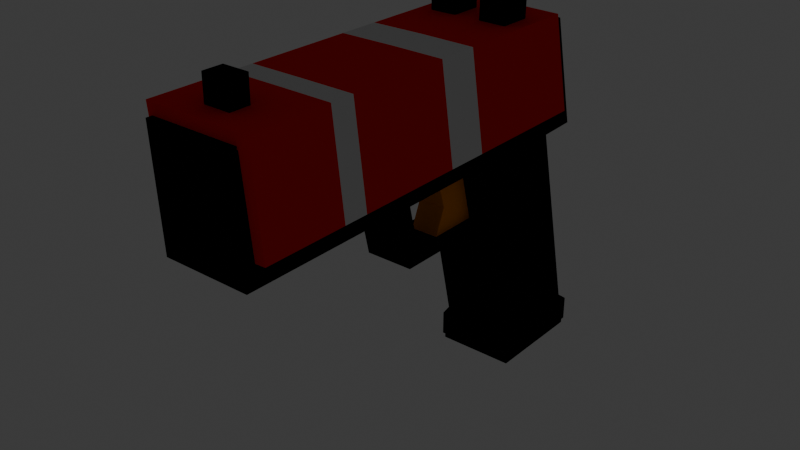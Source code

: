 # Source: Pistol.blend  (saved by Blender 4.1.24; exported with 4.5.12 LTS)
import bpy
from mathutils import Matrix  # noqa: F401  (used for matrix-valued properties, if any)

bpy.ops.wm.read_factory_settings(use_empty=True)
scene = bpy.context.scene
scene.name = 'Scene'

# ---- collections
col_collection = bpy.data.collections.new('Collection'); scene.collection.children.link(col_collection)

# ---- materials (node trees are filled in below, after node groups)
mat_base = bpy.data.materials.new('Base')
mat_base.use_transparent_shadow = False
mat_base.diffuse_color = (0.0, 0.0, 0.0, 1.0)
mat_base.metallic = 0.5
mat_extra = bpy.data.materials.new('Extra')
mat_extra.use_transparent_shadow = False
mat_extra.diffuse_color = (1.0, 0.0, 0.0, 1.0)
mat_extra.roughness = 1.0
mat_extra.specular_intensity = 0.0
mat_extra.metallic = 1.0
mat_extra_2 = bpy.data.materials.new('Extra 2')
mat_extra_2.use_transparent_shadow = False
mat_extra_2.roughness = 1.0
mat_extra_2.specular_intensity = 0.0
mat_extra_2.metallic = 1.0
mat_extra_3 = bpy.data.materials.new('Extra 3')
mat_extra_3.alpha_threshold = 0.0
mat_extra_3.use_transparent_shadow = False
mat_extra_3.diffuse_color = (0.0, 0.0, 0.0, 1.0)
mat_extra_3.roughness = 0.5
mat_extra_3.line_color = (0.0, 0.0, 0.0, 1.0)
mat_extra_4 = bpy.data.materials.new('Extra 4')
mat_extra_4.use_transparent_shadow = False
mat_extra_4.diffuse_color = (0.03417, 1.0, 0.0, 1.0)
mat_extra_5 = bpy.data.materials.new('Extra 5')
mat_extra_5.use_transparent_shadow = False
mat_extra_5.diffuse_color = (1.0, 0.3, 0.0, 1.0)

# ---- material node trees

# ---- world
world_world = bpy.data.worlds.new('World'); scene.world = world_world
world_world.use_nodes = True; world_world.node_tree.nodes.clear()
_N = world_world.node_tree.nodes; _L = world_world.node_tree.links
n0 = _N.new('ShaderNodeOutputWorld'); n0.name = 'World Output'; n0.location = (300, 300)
n1 = _N.new('ShaderNodeBackground'); n1.name = 'Background'; n1.location = (10, 300)
n1.inputs[0].default_value = (0.05088, 0.05088, 0.05088, 1.0)
_L.new(n1.outputs[0], n0.inputs[0])
n0.is_active_output = True
world_world.color = (0.05088, 0.05088, 0.05088)
world_world.use_sun_shadow = False
world_world.sun_shadow_jitter_overblur = 0.0

# ---- meshes
me_cube_002 = bpy.data.meshes.new('Cube.002')
me_cube_002.from_pydata([(0.0, 3.551, 5.451), (0.0, 3.551, 3.912), (-0.7865, 0.0, 3.316), (-0.7865, 2.0, 3.316), (0.0, 7.074, 5.451), (-0.8594, -1.128, -1.522), (0.0, 8.451, 5.822), (0.1501, 7.074, 5.436), (-0.8594, 1.128, -1.522), (0.2945, 7.074, 5.392), (0.0, 8.34, 3.418), (-0.8594, -1.128, -1.0), (0.4275, 7.074, 5.321), (-0.7865, -0.9697, -0.8691), (-0.8594, 1.128, -1.0), (0.5441, 7.074, 5.225), (-0.7865, 1.03, -0.8691), (-0.9217, 8.34, 3.418), (0.6398, 7.074, 5.109), (-0.9217, 8.451, 5.822), (0.0, 2.549, 5.821), (0.0, -0.0225, 5.821), (0.7109, 7.074, 4.976), (-0.9217, -0.5711, 3.447), (0.7547, 7.074, 4.831), (-0.9217, 2.0, 3.447), (-0.9208, 2.549, 5.764), (0.7694, 7.074, 4.681), (-0.9208, -0.0225, 5.764), (0.0, -1.128, -1.522), (0.7547, 7.074, 4.531), (0.0, 2.0, 3.316), (0.0, 1.128, -1.522), (0.0, 0.0, 3.316), (0.7109, 7.074, 4.387), (0.0, 1.128, -1.0), (0.0, 1.03, -0.8691), (0.6398, 7.074, 4.254), (0.0, -1.128, -1.0), (0.5441, 7.074, 4.137), (0.0, -0.9697, -0.8691), (0.0, 2.0, 3.447), (0.0, -0.5711, 3.447), (0.4275, 7.074, 4.041), (-0.7865, -0.3459, 1.823), (0.2945, 7.074, 3.97), (-0.7865, 1.654, 1.823), (0.0, 1.654, 1.823), (0.1501, 7.074, 3.927), (0.0, -0.3459, 1.823), (-0.5039, 2.309, 3.316), (0.0, 7.074, 3.912), (-0.5255, 2.309, 3.447), (0.0, 2.309, 3.316), (0.0, 2.309, 3.447), (-0.1501, 7.074, 3.927), (-0.5039, 1.963, 1.823), (-0.2945, 7.074, 3.97), (0.0, 1.963, 1.823), (-0.5039, 4.325, 3.316), (-0.4275, 7.074, 4.041), (-0.5255, 4.325, 3.447), (0.0, 4.325, 3.316), (-0.5441, 7.074, 4.137), (0.0, 4.325, 3.447), (-0.5039, 3.979, 1.823), (0.0, 3.979, 1.823), (-0.6398, 7.074, 4.254), (0.7865, 0.0, 3.316), (0.7865, 2.0, 3.316), (-0.7109, 7.074, 4.387), (0.8594, -1.128, -1.522), (0.8594, 1.128, -1.522), (-0.7547, 7.074, 4.531), (0.8594, -1.128, -1.0), (0.7865, -0.9697, -0.8691), (-0.7694, 7.074, 4.681), (0.8594, 1.128, -1.0), (0.7865, 1.03, -0.8691), (-0.7547, 7.074, 4.831), (0.9217, 8.34, 3.418), (0.9217, 8.451, 5.822), (-0.7109, 7.074, 4.976), (0.9217, -0.5711, 3.447), (-0.6398, 7.074, 5.109), (0.9217, 2.0, 3.447), (0.9208, 2.549, 5.764), (0.9208, -0.0225, 5.764), (-0.5441, 7.074, 5.225), (0.7865, -0.3459, 1.823), (0.7865, 1.654, 1.823), (-0.4275, 7.074, 5.321), (0.5039, 2.309, 3.316), (0.5255, 2.309, 3.447), (-0.2945, 7.074, 5.392), (0.5039, 1.963, 1.823), (-0.1501, 7.074, 5.436), (0.5039, 4.325, 3.316), (0.5255, 4.325, 3.447), (0.5039, 3.979, 1.823), (-0.5956, 2.185, 3.213), (-0.6288, 1.868, 2.003), (-0.5039, 2.005, 2.003), (-0.5039, 2.285, 3.213), (0.0, 3.712, 2.003), (0.0, 2.005, 2.003), (0.0, 2.285, 3.213), (0.0, 4.004, 3.213), (0.0, 1.868, 2.003), (0.0, 2.185, 3.213), (-0.5039, 4.004, 3.213), (-0.5039, 3.712, 2.003), (0.6288, 1.868, 2.003), (0.5039, 2.285, 3.213), (0.5039, 2.005, 2.003), (0.5956, 2.185, 3.213), (0.5039, 3.712, 2.003), (0.5039, 4.004, 3.213), (-0.7694, 8.398, 4.681), (-0.7547, 8.391, 4.531), (-0.7109, 8.412, 4.976), (-0.7109, 8.385, 4.387), (-0.7547, 8.405, 4.831), (-0.5441, 8.373, 4.137), (-0.6398, 8.379, 4.254), (-0.2945, 8.366, 3.97), (-0.4275, 8.369, 4.041), (-0.6398, 8.418, 5.109), (-0.4275, 8.428, 5.321), (-0.5441, 8.423, 5.225), (-0.2945, 8.431, 5.392), (-0.1501, 8.433, 5.436), (0.0, 8.363, 3.912), (0.0, 8.434, 5.451), (-0.1501, 8.364, 3.927), (0.1501, 8.433, 5.436), (0.1501, 8.364, 3.927), (0.4275, 8.428, 5.321), (0.6398, 8.418, 5.109), (0.5441, 8.423, 5.225), (0.2945, 8.431, 5.392), (0.2945, 8.366, 3.97), (0.5441, 8.373, 4.137), (0.4275, 8.369, 4.041), (0.7109, 8.385, 4.387), (0.7694, 8.398, 4.681), (0.7547, 8.405, 4.831), (0.7547, 8.391, 4.531), (0.7109, 8.412, 4.976), (0.6398, 8.379, 4.254), (-0.7218, 8.41, 4.94), (-0.7308, 7.074, 4.91), (0.3947, 8.429, 5.339), (0.3669, 7.074, 5.353), (-0.7584, 8.404, 4.794), (-0.7602, 7.575, 4.775), (-0.7614, 7.074, 4.763), (0.2589, 8.431, 5.403), (0.2287, 7.074, 5.412), (0.616, 8.419, 5.138), (0.5962, 7.074, 5.162), (0.5685, 8.375, 4.167), (0.5877, 7.074, 4.19), (0.4573, 8.37, 4.066), (0.4806, 7.074, 4.085), (0.6932, 8.413, 5.009), (0.6785, 7.074, 5.036), (0.337, 7.952, 3.993), (0.3285, 8.367, 3.989), (0.3551, 7.074, 4.003), (-0.2575, 8.365, 3.959), (-0.2287, 7.074, 3.95), (-0.7436, 8.39, 4.495), (-0.7347, 7.074, 4.465), (-0.4563, 8.427, 5.297), (-0.4806, 7.074, 5.277), (-0.3947, 8.429, 5.339), (-0.3669, 7.074, 5.353), (-0.3934, 8.368, 4.023), (-0.3669, 7.074, 4.009), (0.7436, 8.39, 4.495), (0.7347, 7.074, 4.465), (0.7657, 8.4, 4.719), (0.7627, 7.074, 4.75), (0.6578, 8.38, 4.288), (0.6722, 7.074, 4.314), (-0.5678, 8.422, 5.196), (-0.5877, 7.074, 5.172), (0.1132, 8.433, 5.44), (0.0817, 7.074, 5.443), (-0.6574, 8.416, 5.076), (-0.6722, 7.074, 5.048), (0.1871, 8.364, 3.938), (0.2159, 7.074, 3.947), (0.5153, 8.424, 5.249), (0.4909, 7.074, 5.269), (0.7437, 8.407, 4.867), (0.7347, 7.074, 4.897), (-0.6928, 8.383, 4.353), (-0.6785, 7.074, 4.326), (-0.6154, 8.377, 4.224), (-0.5962, 7.074, 4.201), (-0.5143, 8.372, 4.113), (-0.4909, 7.074, 4.094), (-0.1116, 8.364, 3.923), (-0.0817, 7.074, 3.92), (0.03853, 8.363, 3.916), (0.06841, 7.074, 3.919), (-0.1856, 8.433, 5.425), (-0.2159, 7.074, 5.416), (-0.0369, 8.434, 5.447), (-0.06841, 7.074, 5.444), (-0.6722, 7.074, 5.048), (0.2589, 8.431, 5.403), (0.5877, 7.074, 4.19), (0.5685, 8.375, 4.167), (-0.6785, 7.074, 4.326), (0.6785, 7.074, 5.036), (-0.7218, 8.41, 4.94), (0.03853, 8.363, 3.916), (-0.2159, 7.074, 5.416), (0.2287, 7.074, 5.412), (0.7347, 7.074, 4.897), (-0.6574, 8.416, 5.076), (-0.7614, 7.074, 4.763), (-0.3947, 8.429, 5.339), (0.2159, 7.074, 3.947), (-0.1116, 8.364, 3.923), (-0.7308, 7.074, 4.91), (0.0817, 7.074, 5.443), (-0.6928, 8.383, 4.353), (-0.5877, 7.074, 5.172), (0.5962, 7.074, 5.162), (0.7347, 7.074, 4.465), (0.06841, 7.074, 3.919), (0.4909, 7.074, 5.269), (-0.3934, 8.368, 4.023), (-0.3669, 7.074, 4.009), (-0.4806, 7.074, 5.277), (0.6722, 7.074, 4.314), (-0.3669, 7.074, 5.353), (0.1132, 8.433, 5.44), (-0.2575, 8.365, 3.959), (0.1871, 8.364, 3.938), (-0.06841, 7.074, 5.444), (0.7614, 7.074, 4.6), (0.3947, 8.429, 5.339), (0.6578, 8.38, 4.288), (-0.4563, 8.427, 5.297), (0.5153, 8.424, 5.249), (0.7436, 8.39, 4.495), (0.7627, 7.074, 4.75), (0.3285, 8.367, 3.989), (0.4806, 7.074, 4.085), (-0.7436, 8.39, 4.495), (-0.7584, 8.404, 4.794), (0.7584, 8.393, 4.569), (0.7657, 8.4, 4.719), (0.3551, 7.074, 4.003), (-0.1856, 8.433, 5.425), (-0.7347, 7.074, 4.465), (0.3669, 7.074, 5.353), (-0.5143, 8.372, 4.113), (-0.6154, 8.377, 4.224), (-0.0817, 7.074, 3.92), (-0.5678, 8.422, 5.196), (0.616, 8.419, 5.138), (-0.2287, 7.074, 3.95), (-0.0369, 8.434, 5.447), (0.4573, 8.37, 4.066), (-0.4909, 7.074, 4.094), (0.7437, 8.407, 4.867), (-0.5962, 7.074, 4.201), (0.6932, 8.413, 5.009)], [(150, 151), (152, 153), (154, 155), (155, 156), (157, 158), (118, 155), (159, 160), (161, 162), (163, 164), (165, 166), (167, 168), (167, 169), (170, 171), (172, 173), (174, 175), (176, 177), (178, 179), (180, 181), (184, 185), (186, 187), (188, 189), (190, 191), (192, 193), (183, 182), (194, 195), (196, 197), (141, 167), (198, 199), (200, 201), (202, 203), (132, 204), (204, 205), (51, 205), (51, 1), (132, 206), (206, 207), (51, 207), (136, 206), (48, 207), (134, 204), (55, 205), (208, 209), (210, 211)], [(49, 33, 2, 44), (44, 2, 3, 46), (102, 56, 46, 3, 50, 103, 100, 101), (14, 11, 13, 16), (35, 14, 16, 36), (11, 14, 8, 5), (38, 11, 5, 29), (26, 20, 6, 19), (42, 41, 20, 21), (41, 25, 17, 10), (3, 2, 23, 25), (25, 26, 19, 17), (2, 33, 42, 23), (132, 10, 17, 19, 6, 133, 268, 131, 259, 130, 225, 128, 248, 129, 265, 127, 223, 120, 218, 122, 255, 118, 119, 254, 121, 230, 124, 263, 123, 262, 126, 236, 125, 242, 134, 227), (23, 42, 21, 28), (14, 35, 32, 8), (11, 38, 40, 13), (133, 6, 20, 41, 1, 0, 4), (25, 23, 28, 26), (41, 31, 53, 54), (8, 32, 29, 5), (20, 26, 28, 21), (16, 46, 47, 36), (13, 44, 46, 16), (40, 49, 44, 13), (104, 105, 58, 66, 62, 53, 106, 107), (50, 52, 61, 59), (25, 41, 54, 52), (47, 46, 56, 58), (109, 106, 53, 31, 47, 58, 105, 108), (3, 25, 52, 50), (62, 59, 61, 64), (65, 59, 62, 66), (54, 53, 62, 64), (58, 56, 65, 66), (110, 103, 50, 59, 65, 56, 102, 111), (52, 54, 64, 61), (49, 89, 68, 33), (89, 90, 69, 68), (115, 113, 92, 69, 90, 95, 114, 112), (77, 78, 75, 74), (35, 36, 78, 77), (74, 71, 72, 77), (38, 29, 71, 74), (86, 81, 6, 20), (41, 10, 80, 85), (69, 85, 83, 68), (85, 80, 81, 86), (68, 83, 42, 33), (6, 81, 80, 10, 132, 219, 136, 243, 141, 252, 143, 269, 142, 215, 149, 247, 144, 250, 147, 145, 257, 146, 271, 148, 273, 138, 266, 139, 249, 137, 246, 140, 213, 135, 241, 133), (83, 87, 21, 42), (77, 72, 32, 35), (74, 75, 40, 38), (85, 86, 87, 83), (72, 71, 29, 32), (20, 21, 87, 86), (78, 36, 47, 90), (75, 78, 90, 89), (40, 75, 89, 49), (92, 97, 98, 93), (85, 93, 54, 41), (47, 58, 95, 90), (69, 92, 93, 85), (62, 64, 98, 97), (99, 66, 62, 97), (58, 66, 99, 95), (116, 114, 95, 99, 97, 92, 113, 117), (93, 98, 64, 54), (117, 107, 104, 116), (104, 107, 110, 111), (112, 108, 109, 115), (108, 101, 100, 109), (114, 116, 104, 105, 108, 112), (102, 101, 108, 105, 104, 111), (113, 115, 109, 106, 107, 117), (106, 109, 100, 103, 110, 107), (7, 229, 4, 133, 241, 135), (9, 221, 7, 135, 213, 140), (12, 261, 9, 140, 246, 137), (15, 235, 12, 137, 249, 139), (18, 232, 15, 139, 266, 138), (22, 217, 18, 138, 273, 148), (24, 222, 22, 148, 271, 146), (27, 251, 24, 146, 257, 145), (30, 245, 27, 145, 256, 147), (34, 233, 30, 147, 250, 144), (37, 239, 34, 144, 247, 149), (39, 214, 37, 149, 215, 142), (143, 43, 253, 39, 142, 269), (141, 45, 258, 43, 143, 252), (136, 48, 226, 45, 141, 243), (132, 51, 234, 48, 136, 219), (132, 227, 134, 55, 264, 51), (125, 57, 267, 55, 134, 242), (126, 60, 237, 57, 125, 236), (123, 63, 270, 60, 126, 262), (67, 272, 63, 123, 263, 124), (70, 216, 67, 124, 230, 121), (73, 260, 70, 121, 254, 119), (79, 224, 76, 118, 255, 122), (82, 228, 79, 122, 218, 120), (84, 212, 82, 120, 223, 127), (88, 231, 84, 127, 265, 129), (91, 238, 88, 129, 248, 128), (94, 240, 91, 128, 225, 130), (9, 261, 12, 235, 15, 232, 18, 217, 22, 222, 24, 251, 27, 30, 233, 34, 239, 37, 214, 39, 253, 43, 258, 45, 226, 48, 234, 51, 4, 229, 7, 221), (57, 237, 60, 270, 63, 272, 67, 216, 70, 260, 73, 76, 224, 79, 228, 82, 212, 84, 231, 88, 238, 91, 240, 94, 220, 96, 244, 4, 51, 264, 55, 267), (96, 220, 94, 130, 259, 131), (4, 244, 96, 131, 268, 133), (147, 256, 145), (141, 45, 193, 48, 136, 192), (146, 24, 183, 27, 145, 182), (134, 55, 171, 57, 125, 170), (126, 60, 203, 63, 123, 202), (122, 79, 151, 82, 120, 150), (135, 7, 158, 9, 140, 157), (148, 22, 197, 24, 146, 196), (30, 27, 245), (154, 118, 76, 156, 79, 122), (130, 94, 209, 96, 131, 208), (4, 0, 1, 41, 10, 132, 51), (118, 76, 73, 119)])
_uv = me_cube_002.uv_layers.new(name='UVMap')
_uv.uv.foreach_set('vector', [0.5385, 0.875, 0.625, 0.875, 0.625, 1.0, 0.5385, 1.0, 0.5385, 0.0, 0.625, 0.0, 0.625, 0.25, 0.5385, 0.25, 0.549, 0.25, 0.5385, 0.25, 0.5385, 0.25, 0.625, 0.25, 0.625, 0.25, 0.6191, 0.25, 0.6191, 0.25, 0.549, 0.25, 0.1416, 0.5166, 0.1416, 0.7334, 0.125, 0.7462, 0.125, 0.5, 0.25, 0.5166, 0.1416, 0.5166, 0.125, 0.5, 0.25, 0.5, 0.1416, 0.7334, 0.1416, 0.5166, 0.1416, 0.5166, 0.1416, 0.7334, 0.25, 0.7334, 0.1416, 0.7334, 0.1416, 0.7334, 0.25, 0.7334, 0.875, 0.5, 0.75, 0.5, 0.75, 0.5, 0.875, 0.5, 0.0, 0.0, 0.0, 0.0, 0.0, 0.0, 0.0, 0.0, 0.625, 0.375, 0.625, 0.25, 0.625, 0.25, 0.625, 0.375, 0.625, 0.25, 0.625, 0.0, 0.625, 0.0, 0.625, 0.25, 0.625, 0.25, 0.625, 0.25, 0.625, 0.25, 0.625, 0.25, 0.625, 1.0, 0.625, 0.875, 0.625, 0.875, 0.625, 1.0, 0.625, 0.375, 0.625, 0.375, 0.625, 0.25, 0.625, 0.25, 0.625, 0.375, 0.625, 0.375, 0.625, 0.37, 0.625, 0.3546, 0.625, 0.3498, 0.625, 0.3351, 0.625, 0.3215, 0.625, 0.317, 0.625, 0.3131, 0.625, 0.3012, 0.625, 0.298, 0.625, 0.2882, 0.625, 0.2858, 0.625, 0.2786, 0.625, 0.2771, 0.625, 0.2727, 0.625, 0.2722, 0.625, 0.2707, 0.625, 0.2727, 0.625, 0.2742, 0.625, 0.2786, 0.625, 0.281, 0.625, 0.2882, 0.625, 0.2915, 0.625, 0.3012, 0.625, 0.3052, 0.625, 0.317, 0.625, 0.3216, 0.625, 0.3351, 0.625, 0.3401, 0.625, 0.3546, 0.625, 0.3599, 0.625, 1.0, 0.625, 0.875, 0.625, 0.875, 0.625, 1.0, 0.1416, 0.5166, 0.25, 0.5166, 0.25, 0.5166, 0.1416, 0.5166, 0.1416, 0.7334, 0.25, 0.7334, 0.25, 0.75, 0.125, 0.75, 0.0, 0.0, 0.0, 0.0, 0.0, 0.0, 0.0, 0.0, 0.0, 0.0, 0.0, 0.0, 0.0, 0.0, 0.625, 0.25, 0.625, 0.0, 0.625, 0.0, 0.625, 0.25, 0.0, 0.0, 0.0, 0.0, 0.0, 0.0, 0.0, 0.0, 0.1416, 0.5166, 0.25, 0.5166, 0.25, 0.7334, 0.1416, 0.7334, 0.75, 0.5, 0.875, 0.5, 0.875, 0.75, 0.75, 0.75, 0.3826, 0.25, 0.5385, 0.25, 0.5385, 0.375, 0.3826, 0.375, 0.3826, 0.0, 0.5385, 0.0, 0.5385, 0.25, 0.3826, 0.25, 0.3826, 0.875, 0.5385, 0.875, 0.5385, 1.0, 0.3826, 1.0, 0.0, 0.0, 0.0, 0.0, 0.0, 0.0, 0.0, 0.0, 0.0, 0.0, 0.0, 0.0, 0.0, 0.0, 0.0, 0.0, 0.625, 0.25, 0.625, 0.25, 0.625, 0.25, 0.625, 0.25, 0.625, 0.25, 0.625, 0.375, 0.625, 0.375, 0.625, 0.25, 0.5385, 0.375, 0.5385, 0.25, 0.5385, 0.25, 0.5385, 0.375, 0.0, 0.0, 0.0, 0.0, 0.0, 0.0, 0.0, 0.0, 0.0, 0.0, 0.0, 0.0, 0.0, 0.0, 0.0, 0.0, 0.625, 0.25, 0.625, 0.25, 0.625, 0.25, 0.625, 0.25, 0.625, 0.375, 0.625, 0.25, 0.625, 0.25, 0.625, 0.375, 0.5385, 0.25, 0.625, 0.25, 0.625, 0.375, 0.5385, 0.375, 0.0, 0.0, 0.0, 0.0, 0.0, 0.0, 0.0, 0.0, 0.5385, 0.375, 0.5385, 0.25, 0.5385, 0.25, 0.5385, 0.375, 0.6191, 0.25, 0.6191, 0.25, 0.625, 0.25, 0.625, 0.25, 0.5385, 0.25, 0.5385, 0.25, 0.549, 0.25, 0.549, 0.25, 0.625, 0.25, 0.625, 0.375, 0.625, 0.375, 0.625, 0.25, 0.5385, 0.875, 0.5385, 1.0, 0.625, 1.0, 0.625, 0.875, 0.5385, 0.0, 0.5385, 0.25, 0.625, 0.25, 0.625, 0.0, 0.6191, 0.25, 0.6191, 0.25, 0.625, 0.25, 0.625, 0.25, 0.5385, 0.25, 0.5385, 0.25, 0.549, 0.25, 0.549, 0.25, 0.1416, 0.5166, 0.125, 0.5, 0.125, 0.7462, 0.1416, 0.7334, 0.25, 0.5166, 0.25, 0.5, 0.125, 0.5, 0.1416, 0.5166, 0.1416, 0.7334, 0.1416, 0.7334, 0.1416, 0.5166, 0.1416, 0.5166, 0.25, 0.7334, 0.25, 0.7334, 0.1416, 0.7334, 0.1416, 0.7334, 0.875, 0.5, 0.875, 0.5, 0.75, 0.5, 0.75, 0.5, 0.625, 0.375, 0.625, 0.375, 0.625, 0.25, 0.625, 0.25, 0.625, 0.25, 0.625, 0.25, 0.625, 0.0, 0.625, 0.0, 0.625, 0.25, 0.625, 0.25, 0.625, 0.25, 0.625, 0.25, 0.625, 1.0, 0.625, 1.0, 0.625, 0.875, 0.625, 0.875, 0.625, 0.375, 0.625, 0.25, 0.625, 0.25, 0.625, 0.375, 0.625, 0.375, 0.625, 0.3698, 0.625, 0.3546, 0.625, 0.3496, 0.625, 0.3351, 0.625, 0.3304, 0.625, 0.317, 0.625, 0.313, 0.625, 0.3012, 0.625, 0.2979, 0.625, 0.2882, 0.625, 0.2858, 0.625, 0.2786, 0.625, 0.2742, 0.625, 0.2727, 0.625, 0.2707, 0.625, 0.2712, 0.625, 0.2727, 0.625, 0.2741, 0.625, 0.2786, 0.625, 0.281, 0.625, 0.2882, 0.625, 0.2915, 0.625, 0.3012, 0.625, 0.3051, 0.625, 0.317, 0.625, 0.3215, 0.625, 0.3351, 0.625, 0.3399, 0.625, 0.3546, 0.625, 0.3596, 0.625, 0.375, 0.625, 1.0, 0.625, 1.0, 0.625, 0.875, 0.625, 0.875, 0.1416, 0.5166, 0.1416, 0.5166, 0.25, 0.5166, 0.25, 0.5166, 0.1416, 0.7334, 0.125, 0.75, 0.25, 0.75, 0.25, 0.7334, 0.625, 0.25, 0.625, 0.25, 0.625, 0.0, 0.625, 0.0, 0.1416, 0.5166, 0.1416, 0.7334, 0.25, 0.7334, 0.25, 0.5166, 0.75, 0.5, 0.75, 0.75, 0.875, 0.75, 0.875, 0.5, 0.3826, 0.25, 0.3826, 0.375, 0.5385, 0.375, 0.5385, 0.25, 0.3826, 0.0, 0.3826, 0.25, 0.5385, 0.25, 0.5385, 0.0, 0.3826, 0.875, 0.3826, 1.0, 0.5385, 1.0, 0.5385, 0.875, 0.625, 0.25, 0.625, 0.25, 0.625, 0.25, 0.625, 0.25, 0.625, 0.25, 0.625, 0.25, 0.625, 0.375, 0.625, 0.375, 0.5385, 0.375, 0.5385, 0.375, 0.5385, 0.25, 0.5385, 0.25, 0.625, 0.25, 0.625, 0.25, 0.625, 0.25, 0.625, 0.25, 0.625, 0.375, 0.625, 0.375, 0.625, 0.25, 0.625, 0.25, 0.5385, 0.25, 0.5385, 0.375, 0.625, 0.375, 0.625, 0.25, 0.5385, 0.375, 0.5385, 0.375, 0.5385, 0.25, 0.5385, 0.25, 0.549, 0.25, 0.549, 0.25, 0.5385, 0.25, 0.5385, 0.25, 0.625, 0.25, 0.625, 0.25, 0.6191, 0.25, 0.6191, 0.25, 0.625, 0.25, 0.625, 0.25, 0.625, 0.375, 0.625, 0.375, 0.625, 0.4315, 0.625, 0.375, 0.375, 0.375, 0.375, 0.4315, 0.375, 0.375, 0.625, 0.375, 0.625, 0.3185, 0.375, 0.3185, 0.375, 0.8045, 0.375, 0.875, 0.625, 0.875, 0.625, 0.8082, 0.375, 0.875, 0.375, 0.9455, 0.625, 0.9418, 0.625, 0.875, 0.3065, 0.7315, 0.3065, 0.5, 0.25, 0.5, 0.25, 0.7315, 0.25, 0.75, 0.3205, 0.75, 0.1935, 0.7315, 0.1795, 0.75, 0.25, 0.75, 0.25, 0.7315, 0.25, 0.5, 0.1935, 0.5, 0.6935, 0.7362, 0.6832, 0.75, 0.75, 0.75, 0.75, 0.7362, 0.75, 0.5, 0.6935, 0.5, 0.75, 0.7362, 0.75, 0.75, 0.8168, 0.75, 0.8065, 0.7362, 0.8065, 0.5, 0.75, 0.5, 0.9688, 1.0, 0.983, 1.0, 1.0, 1.0, 1.0, 0.6602, 0.9764, 0.6603, 0.9688, 0.6604, 0.9375, 1.0, 0.9517, 1.0, 0.9688, 1.0, 0.9688, 0.6604, 0.9452, 0.6608, 0.9375, 0.6609, 0.9062, 1.0, 0.9205, 1.0, 0.9375, 1.0, 0.9375, 0.6609, 0.914, 0.6615, 0.9062, 0.6617, 0.875, 1.0, 0.8892, 1.0, 0.9062, 1.0, 0.9062, 0.6617, 0.8827, 0.6625, 0.875, 0.6628, 0.8438, 1.0, 0.858, 1.0, 0.875, 1.0, 0.875, 0.6628, 0.8515, 0.6638, 0.8438, 0.6641, 0.8125, 1.0, 0.8267, 1.0, 0.8438, 1.0, 0.8438, 0.6641, 0.8203, 0.6653, 0.8125, 0.6657, 0.7812, 1.0, 0.7955, 1.0, 0.8125, 1.0, 0.8125, 0.6657, 0.7891, 0.6669, 0.7812, 0.6673, 0.75, 1.0, 0.7642, 1.0, 0.7812, 1.0, 0.7812, 0.6673, 0.7578, 0.6686, 0.75, 0.669, 0.7188, 1.0, 0.733, 1.0, 0.75, 1.0, 0.75, 0.669, 0.7266, 0.6703, 0.7188, 0.6708, 0.6875, 1.0, 0.7045, 1.0, 0.7188, 1.0, 0.7188, 0.6708, 0.7109, 0.6712, 0.6875, 0.6724, 0.6562, 1.0, 0.6705, 1.0, 0.6875, 1.0, 0.6875, 0.6724, 0.6642, 0.6735, 0.6562, 0.6739, 0.625, 1.0, 0.6392, 1.0, 0.6562, 1.0, 0.6562, 0.6739, 0.633, 0.6749, 0.625, 0.6753, 0.5938, 0.6764, 0.5938, 1.0, 0.608, 1.0, 0.625, 1.0, 0.625, 0.6753, 0.6017, 0.6761, 0.5625, 0.6772, 0.5625, 1.0, 0.5767, 1.0, 0.5938, 1.0, 0.5938, 0.6764, 0.5705, 0.677, 0.5312, 0.6777, 0.5312, 1.0, 0.5455, 1.0, 0.5625, 1.0, 0.5625, 0.6772, 0.5393, 0.6776, 0.5, 0.6779, 0.5, 1.0, 0.5142, 1.0, 0.5312, 1.0, 0.5312, 0.6777, 0.508, 0.6778, 0.5, 0.6779, 0.4768, 0.6777, 0.4688, 0.6777, 0.4688, 1.0, 0.483, 1.0, 0.5, 1.0, 0.4375, 0.6772, 0.4375, 1.0, 0.4517, 1.0, 0.4688, 1.0, 0.4688, 0.6777, 0.4455, 0.6773, 0.4062, 0.6764, 0.4062, 1.0, 0.4205, 1.0, 0.4375, 1.0, 0.4375, 0.6772, 0.4142, 0.6766, 0.375, 0.6753, 0.375, 1.0, 0.3892, 1.0, 0.4062, 1.0, 0.4062, 0.6764, 0.383, 0.6756, 0.3438, 1.0, 0.358, 1.0, 0.375, 1.0, 0.375, 0.6753, 0.3517, 0.6743, 0.3438, 0.6739, 0.3125, 1.0, 0.3267, 1.0, 0.3438, 1.0, 0.3438, 0.6739, 0.3204, 0.6728, 0.3125, 0.6724, 0.2812, 1.0, 0.2955, 1.0, 0.3125, 1.0, 0.3125, 0.6724, 0.2891, 0.6712, 0.2812, 0.6708, 0.2188, 1.0, 0.233, 1.0, 0.25, 1.0, 0.25, 0.669, 0.2266, 0.6677, 0.2188, 0.6673, 0.1875, 1.0, 0.2017, 1.0, 0.2188, 1.0, 0.2188, 0.6673, 0.1953, 0.6661, 0.1875, 0.6657, 0.1562, 1.0, 0.1705, 1.0, 0.1875, 1.0, 0.1875, 0.6657, 0.164, 0.6645, 0.1562, 0.6641, 0.125, 1.0, 0.1392, 1.0, 0.1562, 1.0, 0.1562, 0.6641, 0.1327, 0.6631, 0.125, 0.6628, 0.09375, 1.0, 0.108, 1.0, 0.125, 1.0, 0.125, 0.6628, 0.1015, 0.662, 0.09375, 0.6617, 0.0625, 1.0, 0.07951, 1.0, 0.09375, 1.0, 0.09375, 0.6617, 0.08604, 0.6615, 0.0625, 0.6609, 0.3418, 0.4717, 0.3644, 0.2424, 0.3833, 0.05045, 0.4031, 0.06669, 0.4197, 0.08029, 0.436, 0.1001, 0.4496, 0.1167, 0.4616, 0.1392, 0.4717, 0.1582, 0.4792, 0.1827, 0.4854, 0.2032, 0.4879, 0.2287, 0.49, 0.25, 0.4854, 0.2032, 0.4792, 0.1827, 0.4717, 0.1582, 0.4597, 0.1356, 0.4496, 0.1167, 0.4333, 0.09687, 0.4197, 0.08029, 0.3999, 0.06405, 0.3833, 0.05045, 0.3608, 0.2797, 0.3418, 0.4717, 0.3173, 0.4792, 0.2968, 0.4854, 0.2713, 0.4879, 0.25, 0.49, 0.25, 0.49, 0.2755, 0.4875, 0.2968, 0.4854, 0.3213, 0.478, 0.1582, 0.4717, 0.1356, 0.4597, 0.1167, 0.4496, 0.09687, 0.4333, 0.08029, 0.4197, 0.06405, 0.3999, 0.05045, 0.3833, 0.03838, 0.3608, 0.02827, 0.3418, 0.02084, 0.3173, 0.01461, 0.2968, 0.01, 0.25, 0.01251, 0.2755, 0.01461, 0.2968, 0.02205, 0.3213, 0.02827, 0.3418, 0.04034, 0.3644, 0.05045, 0.3833, 0.06669, 0.4031, 0.08029, 0.4197, 0.1001, 0.436, 0.1167, 0.4496, 0.1356, 0.4597, 0.1582, 0.4717, 0.1827, 0.4792, 0.2032, 0.4854, 0.2287, 0.4879, 0.25, 0.49, 0.25, 0.49, 0.2245, 0.4875, 0.2032, 0.4854, 0.1787, 0.478, 0.03125, 1.0, 0.04549, 1.0, 0.0625, 1.0, 0.0625, 0.6609, 0.03894, 0.6605, 0.03125, 0.6604, 0.0, 1.0, 0.01424, 1.0, 0.03125, 1.0, 0.03125, 0.6604, 0.007681, 0.6602, 0.0, 0.6602, 0.625, 0.2727, 0.625, 0.2721, 0.625, 0.2707, 0.5625, 0.6281, 0.5625, 0.7279, 0.5455, 0.7279, 0.5312, 0.7279, 0.5312, 0.6283, 0.5393, 0.6282, 0.7812, 0.6251, 0.7812, 0.7279, 0.7642, 0.7279, 0.75, 0.7279, 0.75, 0.6256, 0.7578, 0.6255, 0.4688, 0.6283, 0.4688, 0.7279, 0.4517, 0.7279, 0.4375, 0.7279, 0.4375, 0.6281, 0.4455, 0.6282, 0.4062, 0.6279, 0.4062, 0.7279, 0.3892, 0.7279, 0.375, 0.7279, 0.375, 0.6275, 0.383, 0.6276, 0.2188, 0.6251, 0.2188, 0.7279, 0.2017, 0.7279, 0.1875, 0.7279, 0.1875, 0.6246, 0.1953, 0.6247, 0.9688, 0.6229, 0.9688, 0.7279, 0.9517, 0.7279, 0.9375, 0.7279, 0.9375, 0.6231, 0.9452, 0.6231, 0.8125, 0.6246, 0.8125, 0.7279, 0.7955, 0.7279, 0.7812, 0.7279, 0.7812, 0.6251, 0.7891, 0.625, 0.4854, 0.2032, 0.49, 0.25, 0.4875, 0.2245, 0.2266, 0.6252, 0.25, 0.6256, 0.25, 0.7279, 0.233, 0.7279, 0.2188, 0.7279, 0.2188, 0.6251, 0.0625, 0.6231, 0.0625, 0.7279, 0.04549, 0.7279, 0.03125, 0.7279, 0.03125, 0.6229, 0.03894, 0.623, 0.0, 0.0, 0.0, 0.0, 0.0, 0.0, 0.0, 0.0, 0.0, 0.0, 0.0, 0.0, 0.0, 0.0, 0.25, 0.669, 0.25, 1.0, 0.01461, 0.2968, 0.2812, 0.6708])
me_cube_002.materials.append(mat_base)
me_cube_002.update()
me_cube_003 = bpy.data.meshes.new('Cube.003')
me_cube_003.from_pydata([(-1.106, 6.089, 0.935), (-1.094, 5.803, -1.226), (-1.085, 2.623, -1.22), (-1.115, 3.053, 0.916), (-1.112, 3.9, 0.9213), (-1.087, 3.51, -1.221), (-0.9525, 8.161, -1.184), (-1.1, 8.097, -1.23), (-0.9525, 8.333, 0.7026), (-1.1, 8.279, 0.9487), (-0.8948, -0.309, -1.198), (-1.077, -0.1693, -1.214), (-0.9327, 0.1582, 0.7214), (-1.122, 0.3942, 0.8994), (-1.095, 6.326, -1.227), (-1.105, 6.588, 0.9381), (0.0, 6.59, 0.9418), (0.0, 6.091, 0.9397), (0.0, 3.058, 0.9271), (0.0, 3.904, 0.9306), (0.0, 8.279, 0.9488), (0.0, 8.333, 0.7026), (0.0, 0.4022, 0.9161), (0.0, 0.1648, 0.7356), (-0.4762, 8.333, 0.7026), (-0.561, 0.3982, 0.9078), (-0.5524, 6.589, 0.9399), (-0.5531, 6.09, 0.9374), (-0.5573, 3.056, 0.9216), (-0.5562, 3.902, 0.926), (-0.5501, 8.279, 0.9487), (-0.4663, 0.1615, 0.7285), (-1.081, 1.227, -1.217), (-1.118, 1.724, 0.9077), (0.0, 1.73, 0.9216), (-0.2707, 1.727, 0.9147), (-0.7144, 8.333, 0.7026), (-0.8416, 0.3962, 0.9036), (-0.8286, 6.589, 0.939), (-0.8297, 6.09, 0.9362), (-0.836, 3.054, 0.9188), (-0.8343, 3.901, 0.9236), (-0.8251, 8.279, 0.9487), (-0.6995, 0.1599, 0.7249), (-0.8388, 1.725, 0.9112), (-1.079, 0.5289, -1.216), (0.0, 1.066, 0.9189), (-0.2716, 1.063, 0.9112), (-1.12, 1.059, 0.9036), (-0.8402, 1.061, 0.9074), (-0.846, 1.722, 1.467), (-0.2779, 1.724, 1.471), (-0.2788, 1.06, 1.467), (-0.8474, 1.058, 1.463), (-1.097, 7.211, -1.229), (-1.103, 7.433, 0.9434), (0.0, 7.434, 0.9453), (-0.5513, 7.434, 0.9443), (-0.8269, 7.434, 0.9439), (-1.099, 7.654, -1.229), (-1.101, 7.856, 0.946), (0.0, 7.856, 0.947), (-0.5507, 7.856, 0.9465), (-0.826, 7.856, 0.9463), (-0.2762, 6.59, 0.9409), (-0.2766, 6.091, 0.9385), (-0.2787, 3.057, 0.9244), (-0.2781, 3.903, 0.9283), (-0.275, 8.279, 0.9488), (-0.2332, 0.1632, 0.732), (-0.2381, 8.333, 0.7026), (-0.2805, 0.4002, 0.9119), (-0.2796, 1.729, 0.9181), (-0.2801, 1.064, 0.915), (-0.2756, 7.434, 0.9448), (-0.2753, 7.856, 0.9468), (0.0, 7.854, 1.468), (0.0, 7.432, 1.466), (-0.2763, 7.432, 1.466), (-0.2761, 7.854, 1.468), (-0.7307, 1.013, 1.016), (-0.3832, 1.015, 1.018), (-0.7351, 1.01, 1.355), (-0.3876, 1.012, 1.358)], [], [(39, 0, 4, 41), (1, 0, 15, 14), (49, 48, 13, 37), (41, 4, 3, 40), (38, 15, 0, 39), (58, 55, 15, 38), (59, 60, 9, 7), (2, 3, 4, 5), (8, 6, 7, 9), (10, 12, 13, 11), (5, 4, 0, 1), (37, 13, 12, 43), (32, 33, 3, 2), (68, 20, 21, 70), (42, 30, 24, 36), (71, 25, 31, 69), (74, 57, 26, 64), (64, 26, 27, 65), (67, 29, 28, 66), (73, 47, 25, 71), (65, 27, 29, 67), (66, 28, 35, 72), (45, 48, 33, 32), (40, 3, 33, 44), (28, 40, 44, 35), (9, 42, 36, 8), (25, 37, 43, 31), (57, 58, 38, 26), (26, 38, 39, 27), (29, 41, 40, 28), (47, 49, 37, 25), (27, 39, 41, 29), (35, 44, 50, 51), (11, 13, 48, 45), (72, 35, 47, 73), (44, 33, 48, 49), (51, 50, 53, 52), (44, 49, 53, 50), (47, 35, 51, 52), (53, 49, 80, 82), (62, 63, 58, 57), (75, 62, 57, 74), (14, 15, 55, 54), (63, 60, 55, 58), (42, 9, 60, 63), (68, 30, 62, 75), (30, 42, 63, 62), (54, 55, 60, 59), (20, 68, 75, 61), (75, 74, 78, 79), (34, 72, 73, 46), (18, 66, 72, 34), (17, 65, 67, 19), (46, 73, 71, 22), (19, 67, 66, 18), (16, 64, 65, 17), (56, 74, 64, 16), (22, 71, 69, 23), (30, 68, 70, 24), (76, 79, 78, 77), (74, 56, 77, 78), (61, 75, 79, 76), (80, 81, 83, 82), (49, 47, 81, 80), (47, 52, 83, 81), (52, 53, 82, 83)])
me_cube_003.polygons.foreach_set('material_index', [0, 1, 0, 1, 1, 0, 0, 1, 0, 0, 0, 0, 0, 0, 0, 0, 0, 1, 1, 0, 0, 0, 0, 0, 0, 0, 0, 0, 1, 1, 0, 0, 2, 0, 0, 0, 2, 2, 2, 2, 0, 0, 0, 0, 0, 0, 0, 0, 0, 2, 0, 0, 0, 0, 1, 1, 0, 0, 0, 2, 2, 2, 3, 2, 2, 2])
_uv = me_cube_003.uv_layers.new(name='UVMap')
_uv.uv.foreach_set('vector', [0.8438, 0.5691, 0.875, 0.5691, 0.875, 0.6364, 0.8438, 0.6364, 0.375, 0.1809, 0.625, 0.1809, 0.625, 0.1962, 0.375, 0.1963, 0.8438, 0.7237, 0.875, 0.7237, 0.875, 0.7442, 0.8438, 0.7442, 0.8438, 0.6364, 0.875, 0.6364, 0.875, 0.6624, 0.8438, 0.6624, 0.8438, 0.5538, 0.875, 0.5538, 0.875, 0.5691, 0.8438, 0.5691, 0.8437, 0.5278, 0.875, 0.5278, 0.875, 0.5538, 0.8438, 0.5538, 0.375, 0.2353, 0.625, 0.2352, 0.625, 0.2482, 0.375, 0.2483, 0.375, 0.08755, 0.625, 0.08755, 0.625, 0.1136, 0.375, 0.1136, 0.6183, 0.2567, 0.3817, 0.2567, 0.375, 0.2483, 0.625, 0.2482, 0.3963, 0.9789, 0.6037, 0.9789, 0.625, 1.0, 0.3805, 1.0, 0.375, 0.1136, 0.625, 0.1136, 0.625, 0.1809, 0.375, 0.1809, 0.625, 0.9686, 0.625, 0.9998, 0.6037, 0.9789, 0.6037, 0.9529, 0.375, 0.04655, 0.625, 0.04669, 0.625, 0.08755, 0.375, 0.08755, 0.625, 0.3437, 0.625, 0.375, 0.6183, 0.375, 0.6183, 0.3454, 0.625, 0.2812, 0.625, 0.3125, 0.6183, 0.3158, 0.6183, 0.2863, 0.625, 0.9061, 0.625, 0.9373, 0.6037, 0.9269, 0.6037, 0.901, 0.7812, 0.5278, 0.8125, 0.5278, 0.8125, 0.5538, 0.7812, 0.5538, 0.7812, 0.5538, 0.8125, 0.5538, 0.8125, 0.5691, 0.7812, 0.5691, 0.7812, 0.6364, 0.8125, 0.6364, 0.8125, 0.6624, 0.7812, 0.6624, 0.7812, 0.7237, 0.8125, 0.7237, 0.8125, 0.7442, 0.7812, 0.7442, 0.7812, 0.5691, 0.8125, 0.5691, 0.8125, 0.6364, 0.7812, 0.6364, 0.7812, 0.6624, 0.8125, 0.6624, 0.8125, 0.7033, 0.7812, 0.7033, 0.375, 0.02605, 0.625, 0.02626, 0.625, 0.04669, 0.375, 0.04655, 0.8438, 0.6624, 0.875, 0.6624, 0.875, 0.7033, 0.8438, 0.7033, 0.8125, 0.6624, 0.8438, 0.6624, 0.8438, 0.7033, 0.8125, 0.7033, 0.625, 0.25, 0.625, 0.2812, 0.6183, 0.2863, 0.6183, 0.2567, 0.625, 0.9373, 0.625, 0.9686, 0.6037, 0.9529, 0.6037, 0.9269, 0.8125, 0.5278, 0.8437, 0.5278, 0.8438, 0.5538, 0.8125, 0.5538, 0.8125, 0.5538, 0.8438, 0.5538, 0.8438, 0.5691, 0.8125, 0.5691, 0.8125, 0.6364, 0.8438, 0.6364, 0.8438, 0.6624, 0.8125, 0.6624, 0.8125, 0.7237, 0.8438, 0.7237, 0.8438, 0.7442, 0.8125, 0.7442, 0.8125, 0.5691, 0.8438, 0.5691, 0.8438, 0.6364, 0.8125, 0.6364, 0.8125, 0.7033, 0.8438, 0.7033, 0.8438, 0.7033, 0.8125, 0.7033, 0.375, 0.00555, 0.625, 0.005823, 0.625, 0.02626, 0.375, 0.02605, 0.7812, 0.7033, 0.8125, 0.7033, 0.8125, 0.7237, 0.7812, 0.7237, 0.8438, 0.7033, 0.875, 0.7033, 0.875, 0.7237, 0.8438, 0.7237, 0.8125, 0.7033, 0.8438, 0.7033, 0.8438, 0.7237, 0.8125, 0.7237, 0.8438, 0.7033, 0.8438, 0.7237, 0.8438, 0.7237, 0.8438, 0.7033, 0.8125, 0.7237, 0.8125, 0.7033, 0.8125, 0.7033, 0.8125, 0.7237, 0.8438, 0.7237, 0.8438, 0.7237, 0.8438, 0.7237, 0.8438, 0.7237, 0.8125, 0.5148, 0.8437, 0.5148, 0.8437, 0.5278, 0.8125, 0.5278, 0.7812, 0.5148, 0.8125, 0.5148, 0.8125, 0.5278, 0.7812, 0.5278, 0.375, 0.1963, 0.625, 0.1962, 0.625, 0.2222, 0.375, 0.2223, 0.8437, 0.5148, 0.875, 0.5148, 0.875, 0.5278, 0.8437, 0.5278, 0.8438, 0.5018, 0.875, 0.5018, 0.875, 0.5148, 0.8437, 0.5148, 0.7812, 0.5018, 0.8125, 0.5018, 0.8125, 0.5148, 0.7812, 0.5148, 0.8125, 0.5018, 0.8438, 0.5018, 0.8437, 0.5148, 0.8125, 0.5148, 0.375, 0.2223, 0.625, 0.2222, 0.625, 0.2352, 0.375, 0.2353, 0.75, 0.5018, 0.7812, 0.5018, 0.7812, 0.5148, 0.75, 0.5148, 0.7812, 0.5148, 0.7812, 0.5278, 0.7812, 0.5278, 0.7812, 0.5148, 0.75, 0.7033, 0.7812, 0.7033, 0.7812, 0.7237, 0.75, 0.7237, 0.75, 0.6624, 0.7812, 0.6624, 0.7812, 0.7033, 0.75, 0.7033, 0.75, 0.5691, 0.7812, 0.5691, 0.7812, 0.6364, 0.75, 0.6364, 0.75, 0.7237, 0.7812, 0.7237, 0.7812, 0.7442, 0.75, 0.7442, 0.75, 0.6364, 0.7812, 0.6364, 0.7812, 0.6624, 0.75, 0.6624, 0.75, 0.5538, 0.7812, 0.5538, 0.7812, 0.5691, 0.75, 0.5691, 0.75, 0.5278, 0.7812, 0.5278, 0.7812, 0.5538, 0.75, 0.5538, 0.625, 0.8749, 0.625, 0.9061, 0.6037, 0.901, 0.6037, 0.875, 0.625, 0.3125, 0.625, 0.3437, 0.6183, 0.3454, 0.6183, 0.3158, 0.75, 0.5148, 0.7812, 0.5148, 0.7812, 0.5278, 0.75, 0.5278, 0.7812, 0.5278, 0.75, 0.5278, 0.75, 0.5278, 0.7812, 0.5278, 0.75, 0.5148, 0.7812, 0.5148, 0.7812, 0.5148, 0.75, 0.5148, 0.8438, 0.7237, 0.8125, 0.7237, 0.8125, 0.7237, 0.8438, 0.7237, 0.8438, 0.7237, 0.8125, 0.7237, 0.8125, 0.7237, 0.8438, 0.7237, 0.8125, 0.7237, 0.8125, 0.7237, 0.8125, 0.7237, 0.8125, 0.7237, 0.8125, 0.7237, 0.8438, 0.7237, 0.8438, 0.7237, 0.8125, 0.7237])
me_cube_003.materials.append(mat_extra)
me_cube_003.materials.append(mat_extra_2)
me_cube_003.materials.append(mat_extra_3)
me_cube_003.materials.append(mat_extra_4)
me_cube_003.update()
me_cube = bpy.data.meshes.new('Cube')
me_cube.from_pydata([(-0.2942, -0.4219, -0.1891), (-0.2942, -0.08563, 1.058), (-0.2942, 0.6943, -0.193), (-0.2942, 0.6555, 1.058), (0.2942, -0.4219, -0.1891), (0.2942, -0.08563, 1.058), (0.2942, 0.6943, -0.193), (0.2942, 0.6555, 1.058), (-0.2942, -0.327, 0.3896), (-0.2942, 0.4461, 0.3935), (0.2942, 0.4461, 0.3935), (0.2942, -0.327, 0.3896)], [], [(8, 1, 3, 9), (9, 3, 7, 10), (10, 7, 5, 11), (11, 5, 1, 8), (2, 6, 4, 0), (7, 3, 1, 5), (4, 11, 8, 0), (6, 10, 11, 4), (2, 9, 10, 6), (0, 8, 9, 2)])
_uv = me_cube.uv_layers.new(name='UVMap')
_uv.uv.foreach_set('vector', [0.5, 0.0, 0.625, 0.0, 0.625, 0.25, 0.5, 0.25, 0.5, 0.25, 0.625, 0.25, 0.625, 0.5, 0.5, 0.5, 0.5, 0.5, 0.625, 0.5, 0.625, 0.75, 0.5, 0.75, 0.5, 0.75, 0.625, 0.75, 0.625, 1.0, 0.5, 1.0, 0.125, 0.5, 0.375, 0.5, 0.375, 0.75, 0.125, 0.75, 0.625, 0.5, 0.875, 0.5, 0.875, 0.75, 0.625, 0.75, 0.375, 0.75, 0.5, 0.75, 0.5, 1.0, 0.375, 1.0, 0.375, 0.5, 0.5, 0.5, 0.5, 0.75, 0.375, 0.75, 0.375, 0.25, 0.5, 0.25, 0.5, 0.5, 0.375, 0.5, 0.375, 0.0, 0.5, 0.0, 0.5, 0.25, 0.375, 0.25])
me_cube.materials.append(mat_extra_5)
me_cube.update()
me_cube_001 = bpy.data.meshes.new('Cube.001')
me_cube_001.from_pydata([(-0.6926, -0.8863, -1.461), (-0.6926, -1.822, 2.848), (-0.6926, 0.8488, -1.461), (-0.6926, -0.08658, 2.848), (0.6965, -0.8863, -1.461), (0.6965, -1.822, 2.848), (0.6965, 0.8488, -1.461), (0.6965, -0.08658, 2.848), (-0.8249, 1.043, -1.525), (-0.8249, -1.144, -1.525), (0.8287, 1.043, -1.525), (0.8287, -1.144, -1.525), (-0.8249, 1.043, -1.637), (-0.8249, -1.144, -1.637), (0.8287, 1.043, -1.637), (0.8287, -1.144, -1.637)], [], [(0, 1, 3, 2), (2, 3, 7, 6), (6, 7, 5, 4), (4, 5, 1, 0), (0, 2, 8, 9), (7, 3, 1, 5), (10, 11, 15, 14), (6, 4, 11, 10), (4, 0, 9, 11), (2, 6, 10, 8), (12, 14, 15, 13), (9, 8, 12, 13), (11, 9, 13, 15), (8, 10, 14, 12)])
me_cube_001.polygons.foreach_set('use_smooth', [True] * 14)
_k = set([(0, 1), (0, 2), (0, 4), (0, 9), (1, 3), (1, 5), (2, 3), (2, 6), (2, 8), (3, 7), (4, 5), (4, 6), (4, 11), (5, 7), (6, 7), (6, 10), (8, 9), (8, 10), (8, 12), (9, 11), (9, 13), (10, 11), (10, 14), (11, 15), (12, 13), (12, 14), (13, 15), (14, 15)])
me_cube_001.attributes.new('sharp_edge', 'BOOLEAN', 'EDGE').data.foreach_set('value', [ (min(e.vertices), max(e.vertices)) in _k for e in me_cube_001.edges])
_uv = me_cube_001.uv_layers.new(name='UVMap')
_uv.uv.foreach_set('vector', [0.375, 0.0, 0.625, 0.0, 0.625, 0.25, 0.375, 0.25, 0.375, 0.25, 0.625, 0.25, 0.625, 0.5, 0.375, 0.5, 0.375, 0.5, 0.625, 0.5, 0.625, 0.75, 0.375, 0.75, 0.375, 0.75, 0.625, 0.75, 0.625, 1.0, 0.375, 1.0, 0.375, 0.0, 0.375, 0.25, 0.375, 0.25, 0.375, 0.0, 0.625, 0.5, 0.875, 0.5, 0.875, 0.75, 0.625, 0.75, 0.375, 0.5, 0.375, 0.75, 0.375, 0.75, 0.375, 0.5, 0.375, 0.5, 0.375, 0.75, 0.375, 0.75, 0.375, 0.5, 0.375, 0.75, 0.375, 1.0, 0.375, 1.0, 0.375, 0.75, 0.375, 0.25, 0.375, 0.5, 0.375, 0.5, 0.375, 0.25, 0.125, 0.5, 0.375, 0.5, 0.375, 0.75, 0.125, 0.75, 0.375, 0.0, 0.375, 0.25, 0.375, 0.25, 0.375, 0.0, 0.375, 0.75, 0.375, 1.0, 0.375, 1.0, 0.375, 0.75, 0.375, 0.25, 0.375, 0.5, 0.375, 0.5, 0.375, 0.25])
me_cube_001.materials.append(mat_base)
me_cube_001.update()
me_cube_001.normals_split_custom_set([tuple(v) for v in zip(*[iter([-1.0, 0.0, 0.0, -1.0, 0.0, 0.0, -1.0, 0.0, 0.0, -1.0, 0.0, 0.0, 0.0, 0.9772, 0.2121, 0.0, 0.9772, 0.2121, 0.0, 0.9772, 0.2121, 0.0, 0.9772, 0.2121, 1.0, 0.0, 0.0, 1.0, 0.0, 0.0, 1.0, 0.0, 0.0, 1.0, 0.0, 0.0, 0.0, -0.9772, -0.2121, 0.0, -0.9772, -0.2121, 0.0, -0.9772, -0.2121, 0.0, -0.9772, -0.2121, -0.4321, 0.0, 0.9018, -0.4321, 0.0, 0.9018, -0.4321, 0.0, 0.9018, -0.4321, 0.0, 0.9018, 0.0, 0.0, 1.0, 0.0, 0.0, 1.0, 0.0, 0.0, 1.0, 0.0, 0.0, 1.0, 1.0, 0.0, 0.0, 1.0, 0.0, 0.0, 1.0, 0.0, 0.0, 1.0, 0.0, 0.0, 0.4321, 0.0, 0.9018, 0.4321, 0.0, 0.9018, 0.4321, 0.0, 0.9018, 0.4321, 0.0, 0.9018, 0.0, -0.2387, 0.9711, 0.0, -0.2387, 0.9711, 0.0, -0.2387, 0.9711, 0.0, -0.2387, 0.9711, 0.0, 0.3105, 0.9506, 0.0, 0.3105, 0.9506, 0.0, 0.3105, 0.9506, 0.0, 0.3105, 0.9506, 0.0, 0.0, -1.0, 0.0, 0.0, -1.0, 0.0, 0.0, -1.0, 0.0, 0.0, -1.0, -1.0, 0.0, 0.0, -1.0, 0.0, 0.0, -1.0, 0.0, 0.0, -1.0, 0.0, 0.0, 0.0, -1.0, 0.0, 0.0, -1.0, 0.0, 0.0, -1.0, 0.0, 0.0, -1.0, 0.0, 0.0, 1.0, 0.0, 0.0, 1.0, 0.0, 0.0, 1.0, 0.0, 0.0, 1.0, 0.0])] * 3)])

# ---- objects
ob_base = bpy.data.objects.new('Base', me_cube_002)
ob_slide = bpy.data.objects.new('Slide', me_cube_003)
ob_trigger = bpy.data.objects.new('Trigger', me_cube)
ob_pistol_mag = bpy.data.objects.new('Pistol Mag', me_cube_001)

# ---- transforms, parenting, visibility, modifiers, constraints
ob_base.location = (-2.954e-08, 0.09685, -0.6627)
ob_base.rotation_euler = (0.0, -0.0, -3.142)
ob_base.scale = (0.26, 0.26, 0.26)
ob_slide.location = (-2.954e-08, 0.09685, 0.6557)
ob_slide.rotation_euler = (0.0, -0.0, -3.142)
ob_slide.scale = (0.26, 0.26, 0.26)
_m = ob_slide.modifiers.new('Mirror', 'MIRROR')
ob_trigger.location = (5.907e-08, -0.49, -0.1015)
ob_trigger.rotation_euler = (0.0, -0.0, -3.142)
ob_trigger.scale = (0.26, 0.26, 0.26)
ob_pistol_mag.location = (-2.416e-15, 0.1105, -0.6627)
ob_pistol_mag.rotation_euler = (-1.629e-07, 0.0, 0.0)
ob_pistol_mag.scale = (0.26, 0.26, 0.26)
ob_pistol_mag.color = (0.8, 0.8, 0.8, 1.0)

# ---- collection membership
col_collection.objects.link(ob_base)
col_collection.objects.link(ob_slide)
col_collection.objects.link(ob_trigger)
col_collection.objects.link(ob_pistol_mag)

# ---- scene / render settings (as saved in the file)
scene.frame_start = 1; scene.frame_end = 250; scene.frame_set(1)
scene.render.engine = 'BLENDER_EEVEE_NEXT'
scene.cycles.sampling_pattern = 'TABULATED_SOBOL'
scene.eevee.ray_tracing_options.trace_max_roughness = 0.0
bpy.context.view_layer.update()

# ---- added for rendering (the .blend has no active camera): camera
cam_auto = bpy.data.cameras.new('AutoCamera')
cam_auto.lens = 50.0
cam_auto.sensor_width = 36.0
cam_auto.clip_end = 1000.0
ob_auto_camera = bpy.data.objects.new('AutoCamera', cam_auto)
scene.collection.objects.link(ob_auto_camera)
ob_auto_camera.location = (3.07746, -4.54812, 2.43689)
ob_auto_camera.rotation_euler = (1.09748, -7.21219e-08, 0.694738)
scene.camera = ob_auto_camera
bpy.context.view_layer.update()
